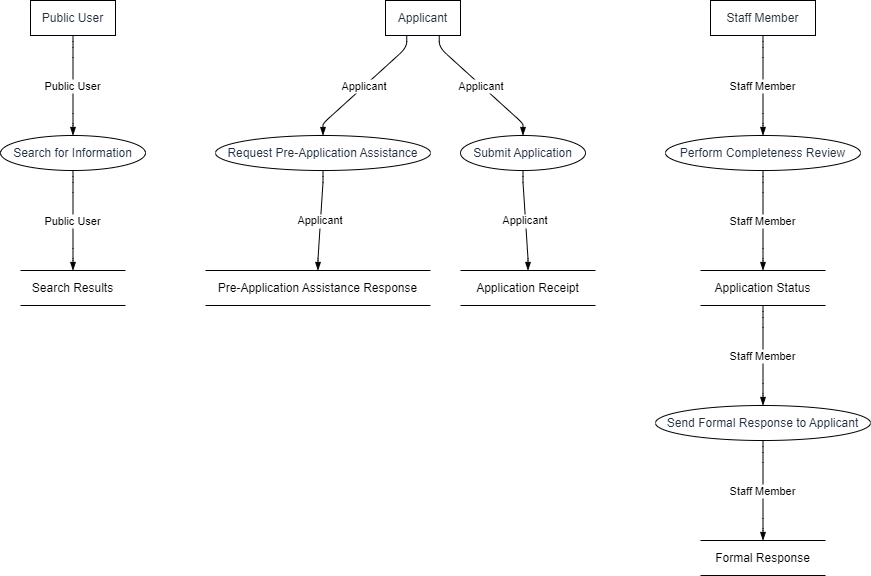

The diagram above was exported from draw.io. Its source (the exported page's mxGraphModel, read from the mxfile embedded in the PNG):
<mxGraphModel dx="794" dy="511" grid="1" gridSize="10" guides="1" tooltips="1" connect="1" arrows="1" fold="1" page="1" pageScale="1" pageWidth="827" pageHeight="1169" math="0" shadow="0">
  <root>
    <mxCell id="0" />
    <mxCell id="1" parent="0" />
    <UserObject label="Public User" type="externalEntity" source="" flow="" placeholders="1" id="pTCkfOy4-pv1kZj0w1yc-1">
      <mxCell style="shape=rectangle;whiteSpace=wrap;html=1;fillColor=#ffffff;strokeColor=#000000;align=center;verticalAlign=middle;fontColor=#232F3E;" vertex="1" parent="1">
        <mxGeometry x="30" width="85" height="35" as="geometry" />
      </mxCell>
    </UserObject>
    <UserObject label="Search for Information" type="process" source="1" flow="Public User" placeholders="1" id="pTCkfOy4-pv1kZj0w1yc-2">
      <mxCell style="shape=ellipse;perimeter=ellipsePerimeter;whiteSpace=wrap;html=1;fillColor=#ffffff;strokeColor=#000000;align=center;verticalAlign=middle;fontColor=#232F3E;" vertex="1" parent="1">
        <mxGeometry y="135" width="145" height="35" as="geometry" />
      </mxCell>
    </UserObject>
    <UserObject label="Search Results" type="dataStore" source="2" flow="Public User" placeholders="1" id="pTCkfOy4-pv1kZj0w1yc-3">
      <mxCell style="html=1;dashed=0;whiteSpace=wrap;shape=partialRectangle;right=0;left=0;" vertex="1" parent="1">
        <mxGeometry x="20" y="270" width="105" height="35" as="geometry" />
      </mxCell>
    </UserObject>
    <UserObject label="Applicant" type="externalEntity" source="" flow="" placeholders="1" id="pTCkfOy4-pv1kZj0w1yc-4">
      <mxCell style="shape=rectangle;whiteSpace=wrap;html=1;fillColor=#ffffff;strokeColor=#000000;align=center;verticalAlign=middle;fontColor=#232F3E;" vertex="1" parent="1">
        <mxGeometry x="385" width="75" height="35" as="geometry" />
      </mxCell>
    </UserObject>
    <UserObject label="Request Pre-Application Assistance" type="process" source="4" flow="Applicant" placeholders="1" id="pTCkfOy4-pv1kZj0w1yc-5">
      <mxCell style="shape=ellipse;perimeter=ellipsePerimeter;whiteSpace=wrap;html=1;fillColor=#ffffff;strokeColor=#000000;align=center;verticalAlign=middle;fontColor=#232F3E;" vertex="1" parent="1">
        <mxGeometry x="215" y="135" width="215" height="35" as="geometry" />
      </mxCell>
    </UserObject>
    <UserObject label="Pre-Application Assistance Response" type="dataStore" source="5" flow="Applicant" placeholders="1" id="pTCkfOy4-pv1kZj0w1yc-6">
      <mxCell style="html=1;dashed=0;whiteSpace=wrap;shape=partialRectangle;right=0;left=0;" vertex="1" parent="1">
        <mxGeometry x="205" y="270" width="225" height="35" as="geometry" />
      </mxCell>
    </UserObject>
    <UserObject label="Submit Application" type="process" source="4" flow="Applicant" placeholders="1" id="pTCkfOy4-pv1kZj0w1yc-7">
      <mxCell style="shape=ellipse;perimeter=ellipsePerimeter;whiteSpace=wrap;html=1;fillColor=#ffffff;strokeColor=#000000;align=center;verticalAlign=middle;fontColor=#232F3E;" vertex="1" parent="1">
        <mxGeometry x="460" y="135" width="125" height="35" as="geometry" />
      </mxCell>
    </UserObject>
    <UserObject label="Application Receipt" type="dataStore" source="7" flow="Applicant" placeholders="1" id="pTCkfOy4-pv1kZj0w1yc-8">
      <mxCell style="html=1;dashed=0;whiteSpace=wrap;shape=partialRectangle;right=0;left=0;" vertex="1" parent="1">
        <mxGeometry x="460" y="270" width="135" height="35" as="geometry" />
      </mxCell>
    </UserObject>
    <UserObject label="Staff Member" type="externalEntity" source="" flow="" placeholders="1" id="pTCkfOy4-pv1kZj0w1yc-9">
      <mxCell style="shape=rectangle;whiteSpace=wrap;html=1;fillColor=#ffffff;strokeColor=#000000;align=center;verticalAlign=middle;fontColor=#232F3E;" vertex="1" parent="1">
        <mxGeometry x="710" width="105" height="35" as="geometry" />
      </mxCell>
    </UserObject>
    <UserObject label="Perform Completeness Review" type="process" source="9" flow="Staff Member" placeholders="1" id="pTCkfOy4-pv1kZj0w1yc-10">
      <mxCell style="shape=ellipse;perimeter=ellipsePerimeter;whiteSpace=wrap;html=1;fillColor=#ffffff;strokeColor=#000000;align=center;verticalAlign=middle;fontColor=#232F3E;" vertex="1" parent="1">
        <mxGeometry x="665" y="135" width="195" height="35" as="geometry" />
      </mxCell>
    </UserObject>
    <UserObject label="Application Status" type="dataStore" source="10" flow="Staff Member" placeholders="1" id="pTCkfOy4-pv1kZj0w1yc-11">
      <mxCell style="html=1;dashed=0;whiteSpace=wrap;shape=partialRectangle;right=0;left=0;" vertex="1" parent="1">
        <mxGeometry x="700" y="270" width="125" height="35" as="geometry" />
      </mxCell>
    </UserObject>
    <UserObject label="Send Formal Response to Applicant" type="process" source="11" flow="Staff Member" placeholders="1" id="pTCkfOy4-pv1kZj0w1yc-12">
      <mxCell style="shape=ellipse;perimeter=ellipsePerimeter;whiteSpace=wrap;html=1;fillColor=#ffffff;strokeColor=#000000;align=center;verticalAlign=middle;fontColor=#232F3E;" vertex="1" parent="1">
        <mxGeometry x="655" y="405" width="215" height="35" as="geometry" />
      </mxCell>
    </UserObject>
    <UserObject label="Formal Response" type="dataStore" source="12" flow="Staff Member" placeholders="1" id="pTCkfOy4-pv1kZj0w1yc-13">
      <mxCell style="html=1;dashed=0;whiteSpace=wrap;shape=partialRectangle;right=0;left=0;" vertex="1" parent="1">
        <mxGeometry x="700" y="540" width="125" height="35" as="geometry" />
      </mxCell>
    </UserObject>
    <mxCell id="pTCkfOy4-pv1kZj0w1yc-14" value="Public User" style="endArrow=blockThin;endFill=1;fontSize=11;orthogonal=1;noEdgeStyle=1;" edge="1" parent="1" source="pTCkfOy4-pv1kZj0w1yc-1" target="pTCkfOy4-pv1kZj0w1yc-2">
      <mxGeometry relative="1" as="geometry">
        <Array as="points">
          <mxPoint x="72.5" y="47" />
          <mxPoint x="72.5" y="123" />
        </Array>
      </mxGeometry>
    </mxCell>
    <mxCell id="pTCkfOy4-pv1kZj0w1yc-15" value="Public User" style="endArrow=blockThin;endFill=1;fontSize=11;orthogonal=1;noEdgeStyle=1;" edge="1" parent="1" source="pTCkfOy4-pv1kZj0w1yc-2" target="pTCkfOy4-pv1kZj0w1yc-3">
      <mxGeometry relative="1" as="geometry">
        <Array as="points">
          <mxPoint x="72.5" y="182" />
          <mxPoint x="72.5" y="258" />
        </Array>
      </mxGeometry>
    </mxCell>
    <mxCell id="pTCkfOy4-pv1kZj0w1yc-16" value="Applicant" style="endArrow=blockThin;endFill=1;fontSize=11;orthogonal=1;noEdgeStyle=1;" edge="1" parent="1" source="pTCkfOy4-pv1kZj0w1yc-4" target="pTCkfOy4-pv1kZj0w1yc-5">
      <mxGeometry relative="1" as="geometry">
        <Array as="points">
          <mxPoint x="406.25" y="47" />
          <mxPoint x="322.5" y="123" />
        </Array>
      </mxGeometry>
    </mxCell>
    <mxCell id="pTCkfOy4-pv1kZj0w1yc-17" value="Applicant" style="endArrow=blockThin;endFill=1;fontSize=11;orthogonal=1;noEdgeStyle=1;" edge="1" parent="1" source="pTCkfOy4-pv1kZj0w1yc-5" target="pTCkfOy4-pv1kZj0w1yc-6">
      <mxGeometry relative="1" as="geometry">
        <Array as="points">
          <mxPoint x="322.5" y="182" />
          <mxPoint x="317.5" y="258" />
        </Array>
      </mxGeometry>
    </mxCell>
    <mxCell id="pTCkfOy4-pv1kZj0w1yc-18" value="Applicant" style="endArrow=blockThin;endFill=1;fontSize=11;orthogonal=1;noEdgeStyle=1;" edge="1" parent="1" source="pTCkfOy4-pv1kZj0w1yc-4" target="pTCkfOy4-pv1kZj0w1yc-7">
      <mxGeometry relative="1" as="geometry">
        <Array as="points">
          <mxPoint x="438.75" y="47" />
          <mxPoint x="522.5" y="123" />
        </Array>
      </mxGeometry>
    </mxCell>
    <mxCell id="pTCkfOy4-pv1kZj0w1yc-19" value="Applicant" style="endArrow=blockThin;endFill=1;fontSize=11;orthogonal=1;noEdgeStyle=1;" edge="1" parent="1" source="pTCkfOy4-pv1kZj0w1yc-7" target="pTCkfOy4-pv1kZj0w1yc-8">
      <mxGeometry relative="1" as="geometry">
        <Array as="points">
          <mxPoint x="522.5" y="182" />
          <mxPoint x="527.5" y="258" />
        </Array>
      </mxGeometry>
    </mxCell>
    <mxCell id="pTCkfOy4-pv1kZj0w1yc-20" value="Staff Member" style="endArrow=blockThin;endFill=1;fontSize=11;orthogonal=1;noEdgeStyle=1;" edge="1" parent="1" source="pTCkfOy4-pv1kZj0w1yc-9" target="pTCkfOy4-pv1kZj0w1yc-10">
      <mxGeometry relative="1" as="geometry">
        <Array as="points">
          <mxPoint x="762.5" y="47" />
          <mxPoint x="762.5" y="123" />
        </Array>
      </mxGeometry>
    </mxCell>
    <mxCell id="pTCkfOy4-pv1kZj0w1yc-21" value="Staff Member" style="endArrow=blockThin;endFill=1;fontSize=11;orthogonal=1;noEdgeStyle=1;" edge="1" parent="1" source="pTCkfOy4-pv1kZj0w1yc-10" target="pTCkfOy4-pv1kZj0w1yc-11">
      <mxGeometry relative="1" as="geometry">
        <Array as="points">
          <mxPoint x="762.5" y="182" />
          <mxPoint x="762.5" y="258" />
        </Array>
      </mxGeometry>
    </mxCell>
    <mxCell id="pTCkfOy4-pv1kZj0w1yc-22" value="Staff Member" style="endArrow=blockThin;endFill=1;fontSize=11;orthogonal=1;noEdgeStyle=1;" edge="1" parent="1" source="pTCkfOy4-pv1kZj0w1yc-11" target="pTCkfOy4-pv1kZj0w1yc-12">
      <mxGeometry relative="1" as="geometry">
        <Array as="points">
          <mxPoint x="762.5" y="317" />
          <mxPoint x="762.5" y="393" />
        </Array>
      </mxGeometry>
    </mxCell>
    <mxCell id="pTCkfOy4-pv1kZj0w1yc-23" value="Staff Member" style="endArrow=blockThin;endFill=1;fontSize=11;orthogonal=1;noEdgeStyle=1;" edge="1" parent="1" source="pTCkfOy4-pv1kZj0w1yc-12" target="pTCkfOy4-pv1kZj0w1yc-13">
      <mxGeometry relative="1" as="geometry">
        <Array as="points">
          <mxPoint x="762.5" y="452" />
          <mxPoint x="762.5" y="528" />
        </Array>
      </mxGeometry>
    </mxCell>
  </root>
</mxGraphModel>